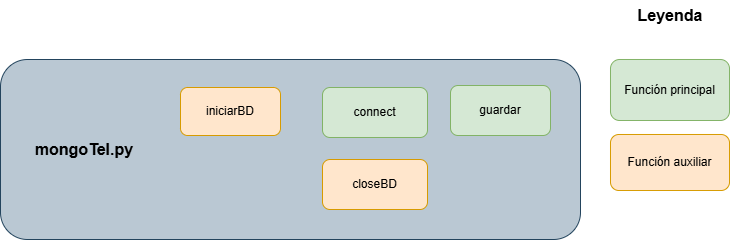

The diagram above was exported from draw.io. Its source (the exported page's mxGraphModel, read from the mxfile embedded in the PNG):
<mxGraphModel dx="1316" dy="713" grid="1" gridSize="10" guides="1" tooltips="1" connect="1" arrows="1" fold="1" page="1" pageScale="1" pageWidth="827" pageHeight="1169" math="0" shadow="0">
  <root>
    <mxCell id="0" />
    <mxCell id="1" parent="0" />
    <mxCell id="9TfA8W73TrJXzdTbxXBa-1" parent="1" style="rounded=1;whiteSpace=wrap;html=1;fillColor=#bac8d3;strokeColor=#23445d;" value="" vertex="1">
      <mxGeometry height="180" width="580" x="400" y="210" as="geometry" />
    </mxCell>
    <mxCell id="9TfA8W73TrJXzdTbxXBa-2" parent="1" style="rounded=1;whiteSpace=wrap;html=1;fillColor=#ffe6cc;strokeColor=#d79b00;strokeWidth=1;" value="iniciarBD" vertex="1">
      <mxGeometry height="48" width="100" x="580" y="238" as="geometry" />
    </mxCell>
    <mxCell id="9TfA8W73TrJXzdTbxXBa-3" parent="1" style="rounded=1;whiteSpace=wrap;html=1;fillColor=#d5e8d4;strokeColor=#82b366;strokeWidth=1;" value="connect" vertex="1">
      <mxGeometry height="50" width="105" x="722" y="238" as="geometry" />
    </mxCell>
    <mxCell id="9TfA8W73TrJXzdTbxXBa-4" parent="1" style="rounded=1;whiteSpace=wrap;html=1;fillColor=#d5e8d4;strokeColor=#82b366;" value="guardar" vertex="1">
      <mxGeometry height="50" width="100" x="850" y="236" as="geometry" />
    </mxCell>
    <mxCell id="9TfA8W73TrJXzdTbxXBa-5" parent="1" style="rounded=1;whiteSpace=wrap;html=1;fillColor=#ffe6cc;strokeColor=#d79b00;strokeWidth=1;" value="closeBD" vertex="1">
      <mxGeometry height="50" width="105" x="722" y="310" as="geometry" />
    </mxCell>
    <mxCell id="9TfA8W73TrJXzdTbxXBa-6" parent="1" style="text;html=1;whiteSpace=wrap;strokeColor=none;fillColor=none;align=center;verticalAlign=middle;rounded=0;" value="&lt;b&gt;&lt;font style=&quot;font-size: 16px;&quot;&gt;mongoTel.py&lt;/font&gt;&lt;/b&gt;" vertex="1">
      <mxGeometry height="70" width="130" x="419" y="265" as="geometry" />
    </mxCell>
    <mxCell id="H07Dsn5Ik8vrfjI5tpWv-1" parent="1" style="rounded=1;whiteSpace=wrap;html=1;fillColor=#d5e8d4;strokeColor=#82b366;" value="Función principal" vertex="1">
      <mxGeometry height="61" width="119" x="1010" y="210" as="geometry" />
    </mxCell>
    <mxCell id="H07Dsn5Ik8vrfjI5tpWv-2" parent="1" style="rounded=1;whiteSpace=wrap;html=1;fillColor=#ffe6cc;strokeColor=#d79b00;" value="Función auxiliar" vertex="1">
      <mxGeometry height="56" width="119" x="1010" y="285" as="geometry" />
    </mxCell>
    <mxCell id="H07Dsn5Ik8vrfjI5tpWv-4" parent="1" style="text;html=1;whiteSpace=wrap;strokeColor=none;fillColor=none;align=center;verticalAlign=middle;rounded=0;" value="&lt;font style=&quot;font-size: 16px;&quot;&gt;&lt;b style=&quot;&quot;&gt;Leyenda&lt;/b&gt;&lt;/font&gt;" vertex="1">
      <mxGeometry height="30" width="60" x="1039.5" y="151" as="geometry" />
    </mxCell>
  </root>
</mxGraphModel>